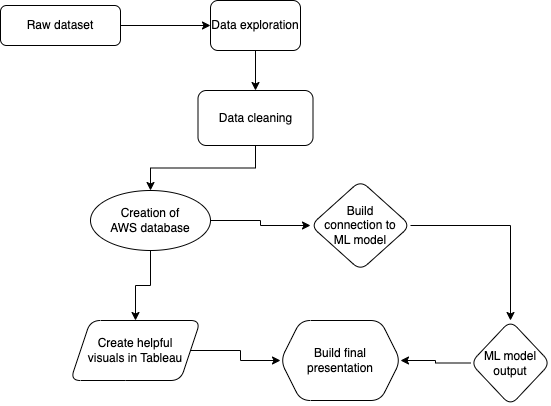

The diagram above was exported from draw.io. Its source (the exported page's mxGraphModel, read from the mxfile embedded in the PNG):
<mxGraphModel dx="946" dy="536" grid="1" gridSize="10" guides="1" tooltips="1" connect="1" arrows="1" fold="1" page="1" pageScale="1" pageWidth="827" pageHeight="1169" math="0" shadow="0">
  <root>
    <mxCell id="WIyWlLk6GJQsqaUBKTNV-0" />
    <mxCell id="WIyWlLk6GJQsqaUBKTNV-1" parent="WIyWlLk6GJQsqaUBKTNV-0" />
    <mxCell id="PrW50U6hGsQKVXzV9Z1Z-2" value="" style="edgeStyle=orthogonalEdgeStyle;rounded=0;orthogonalLoop=1;jettySize=auto;html=1;" edge="1" parent="WIyWlLk6GJQsqaUBKTNV-1" source="WIyWlLk6GJQsqaUBKTNV-3" target="PrW50U6hGsQKVXzV9Z1Z-1">
      <mxGeometry relative="1" as="geometry" />
    </mxCell>
    <mxCell id="WIyWlLk6GJQsqaUBKTNV-3" value="Raw dataset" style="rounded=1;whiteSpace=wrap;html=1;fontSize=12;glass=0;strokeWidth=1;shadow=0;" parent="WIyWlLk6GJQsqaUBKTNV-1" vertex="1">
      <mxGeometry x="150" y="75" width="120" height="40" as="geometry" />
    </mxCell>
    <mxCell id="PrW50U6hGsQKVXzV9Z1Z-6" value="" style="edgeStyle=orthogonalEdgeStyle;rounded=0;orthogonalLoop=1;jettySize=auto;html=1;" edge="1" parent="WIyWlLk6GJQsqaUBKTNV-1" source="PrW50U6hGsQKVXzV9Z1Z-1" target="PrW50U6hGsQKVXzV9Z1Z-5">
      <mxGeometry relative="1" as="geometry" />
    </mxCell>
    <mxCell id="PrW50U6hGsQKVXzV9Z1Z-1" value="Data exploration" style="whiteSpace=wrap;html=1;rounded=1;glass=0;strokeWidth=1;shadow=0;" vertex="1" parent="WIyWlLk6GJQsqaUBKTNV-1">
      <mxGeometry x="360" y="70" width="90" height="50" as="geometry" />
    </mxCell>
    <mxCell id="PrW50U6hGsQKVXzV9Z1Z-8" value="" style="edgeStyle=orthogonalEdgeStyle;rounded=0;orthogonalLoop=1;jettySize=auto;html=1;" edge="1" parent="WIyWlLk6GJQsqaUBKTNV-1" source="PrW50U6hGsQKVXzV9Z1Z-5" target="PrW50U6hGsQKVXzV9Z1Z-7">
      <mxGeometry relative="1" as="geometry" />
    </mxCell>
    <mxCell id="PrW50U6hGsQKVXzV9Z1Z-5" value="Data cleaning" style="whiteSpace=wrap;html=1;rounded=1;glass=0;strokeWidth=1;shadow=0;" vertex="1" parent="WIyWlLk6GJQsqaUBKTNV-1">
      <mxGeometry x="347.5" y="160" width="115" height="55" as="geometry" />
    </mxCell>
    <mxCell id="PrW50U6hGsQKVXzV9Z1Z-10" value="" style="edgeStyle=orthogonalEdgeStyle;rounded=0;orthogonalLoop=1;jettySize=auto;html=1;" edge="1" parent="WIyWlLk6GJQsqaUBKTNV-1" source="PrW50U6hGsQKVXzV9Z1Z-7" target="PrW50U6hGsQKVXzV9Z1Z-9">
      <mxGeometry relative="1" as="geometry" />
    </mxCell>
    <mxCell id="PrW50U6hGsQKVXzV9Z1Z-15" value="" style="edgeStyle=orthogonalEdgeStyle;rounded=0;orthogonalLoop=1;jettySize=auto;html=1;" edge="1" parent="WIyWlLk6GJQsqaUBKTNV-1" source="PrW50U6hGsQKVXzV9Z1Z-7" target="PrW50U6hGsQKVXzV9Z1Z-14">
      <mxGeometry relative="1" as="geometry" />
    </mxCell>
    <mxCell id="PrW50U6hGsQKVXzV9Z1Z-7" value="Creation of&lt;br&gt;AWS database" style="ellipse;whiteSpace=wrap;html=1;rounded=1;glass=0;strokeWidth=1;shadow=0;" vertex="1" parent="WIyWlLk6GJQsqaUBKTNV-1">
      <mxGeometry x="240" y="260" width="120" height="60" as="geometry" />
    </mxCell>
    <mxCell id="PrW50U6hGsQKVXzV9Z1Z-12" value="" style="edgeStyle=orthogonalEdgeStyle;rounded=0;orthogonalLoop=1;jettySize=auto;html=1;" edge="1" parent="WIyWlLk6GJQsqaUBKTNV-1" source="PrW50U6hGsQKVXzV9Z1Z-9" target="PrW50U6hGsQKVXzV9Z1Z-11">
      <mxGeometry relative="1" as="geometry" />
    </mxCell>
    <mxCell id="PrW50U6hGsQKVXzV9Z1Z-9" value="Build &lt;br&gt;connection to&lt;br&gt;ML model" style="rhombus;whiteSpace=wrap;html=1;rounded=1;glass=0;strokeWidth=1;shadow=0;" vertex="1" parent="WIyWlLk6GJQsqaUBKTNV-1">
      <mxGeometry x="460" y="250" width="100" height="90" as="geometry" />
    </mxCell>
    <mxCell id="PrW50U6hGsQKVXzV9Z1Z-20" style="edgeStyle=orthogonalEdgeStyle;rounded=0;orthogonalLoop=1;jettySize=auto;html=1;exitX=0;exitY=0.5;exitDx=0;exitDy=0;entryX=1;entryY=0.5;entryDx=0;entryDy=0;" edge="1" parent="WIyWlLk6GJQsqaUBKTNV-1" source="PrW50U6hGsQKVXzV9Z1Z-11" target="PrW50U6hGsQKVXzV9Z1Z-18">
      <mxGeometry relative="1" as="geometry" />
    </mxCell>
    <mxCell id="PrW50U6hGsQKVXzV9Z1Z-11" value="ML model&lt;br&gt;output" style="rhombus;whiteSpace=wrap;html=1;rounded=1;glass=0;strokeWidth=1;shadow=0;" vertex="1" parent="WIyWlLk6GJQsqaUBKTNV-1">
      <mxGeometry x="620" y="390" width="80" height="85" as="geometry" />
    </mxCell>
    <mxCell id="PrW50U6hGsQKVXzV9Z1Z-19" value="" style="edgeStyle=orthogonalEdgeStyle;rounded=0;orthogonalLoop=1;jettySize=auto;html=1;" edge="1" parent="WIyWlLk6GJQsqaUBKTNV-1" source="PrW50U6hGsQKVXzV9Z1Z-14" target="PrW50U6hGsQKVXzV9Z1Z-18">
      <mxGeometry relative="1" as="geometry" />
    </mxCell>
    <mxCell id="PrW50U6hGsQKVXzV9Z1Z-14" value="Create helpful &lt;br&gt;visuals in Tableau" style="shape=parallelogram;perimeter=parallelogramPerimeter;whiteSpace=wrap;html=1;fixedSize=1;rounded=1;glass=0;strokeWidth=1;shadow=0;" vertex="1" parent="WIyWlLk6GJQsqaUBKTNV-1">
      <mxGeometry x="220" y="390" width="130" height="60" as="geometry" />
    </mxCell>
    <mxCell id="PrW50U6hGsQKVXzV9Z1Z-18" value="Build final presentation" style="shape=hexagon;perimeter=hexagonPerimeter2;whiteSpace=wrap;html=1;fixedSize=1;rounded=1;glass=0;strokeWidth=1;shadow=0;" vertex="1" parent="WIyWlLk6GJQsqaUBKTNV-1">
      <mxGeometry x="430" y="390" width="120" height="80" as="geometry" />
    </mxCell>
  </root>
</mxGraphModel>